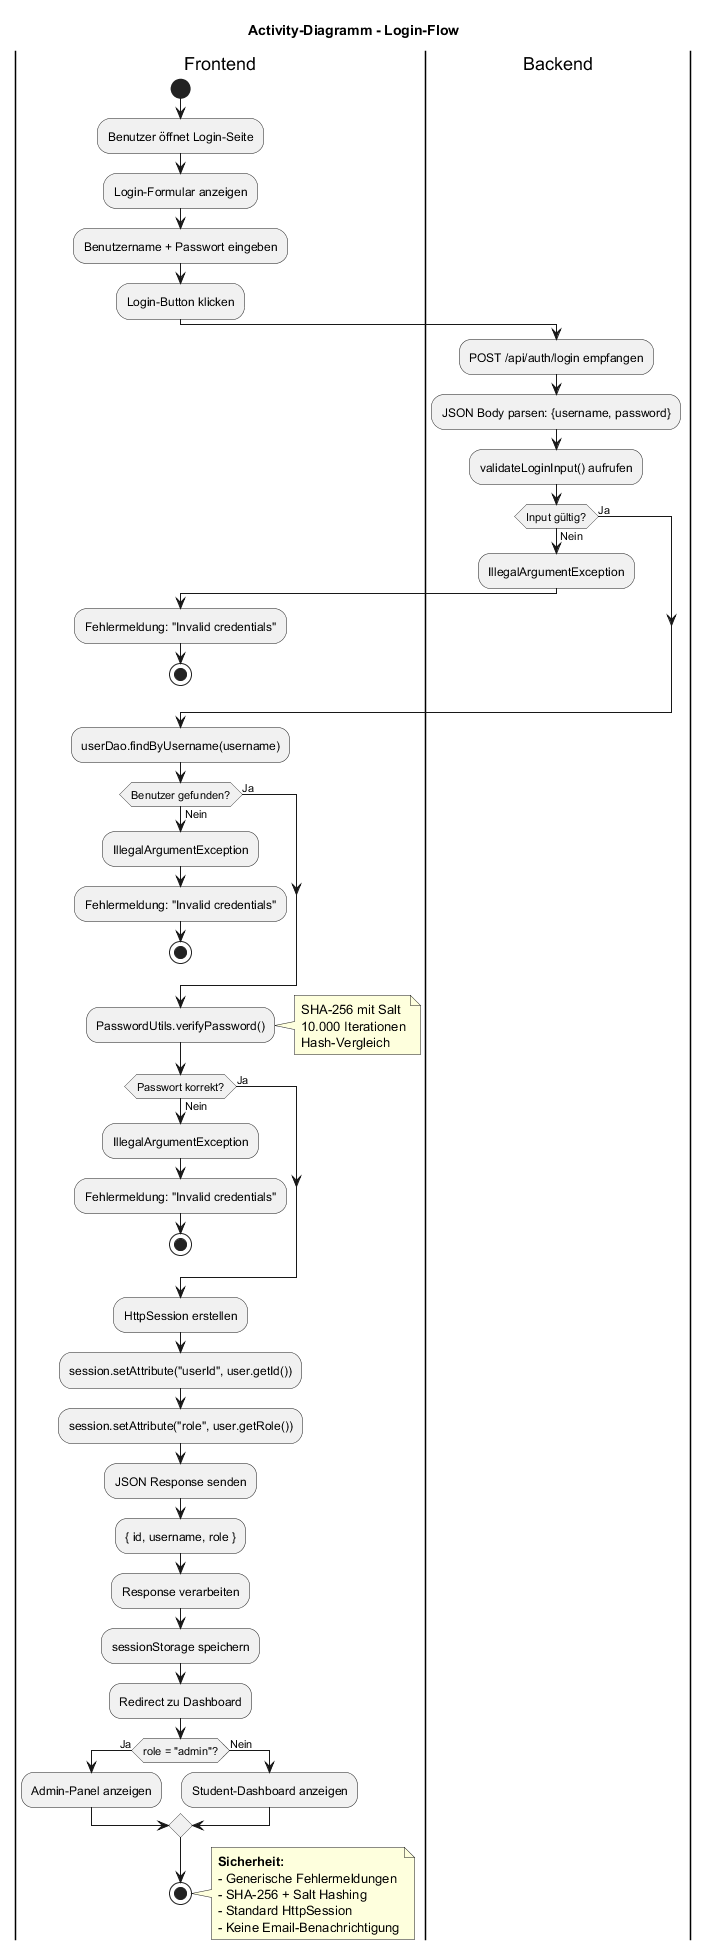

The diagram above was rendered by PlantUML. Its source (embedded in the PNG):
@startuml Activity_Authentication

title Activity-Diagramm - Login-Flow

|Frontend|
start
:Benutzer öffnet Login-Seite;
:Login-Formular anzeigen;
:Benutzername + Passwort eingeben;
:Login-Button klicken;

|Backend|
:POST /api/auth/login empfangen;
:JSON Body parsen: {username, password};

:validateLoginInput() aufrufen;
if (Input gültig?) then (Nein)
    :IllegalArgumentException;
    |Frontend|
    :Fehlermeldung: "Invalid credentials";
    stop
else (Ja)
endif

:userDao.findByUsername(username);
if (Benutzer gefunden?) then (Nein)
    :IllegalArgumentException;
    |Frontend|
    :Fehlermeldung: "Invalid credentials";
    stop
else (Ja)
endif

:PasswordUtils.verifyPassword();
note right
  SHA-256 mit Salt
  10.000 Iterationen
  Hash-Vergleich
end note

if (Passwort korrekt?) then (Nein)
    :IllegalArgumentException;
    |Frontend|
    :Fehlermeldung: "Invalid credentials";
    stop
else (Ja)
endif

:HttpSession erstellen;
:session.setAttribute("userId", user.getId());
:session.setAttribute("role", user.getRole());

:JSON Response senden;
:{ id, username, role };

|Frontend|
:Response verarbeiten;
:sessionStorage speichern;
:Redirect zu Dashboard;

if (role = "admin"?) then (Ja)
    :Admin-Panel anzeigen;
else (Nein)
    :Student-Dashboard anzeigen;
endif

stop

note right
  **Sicherheit:**
  - Generische Fehlermeldungen
  - SHA-256 + Salt Hashing
  - Standard HttpSession
  - Keine Email-Benachrichtigung
end note

@enduml